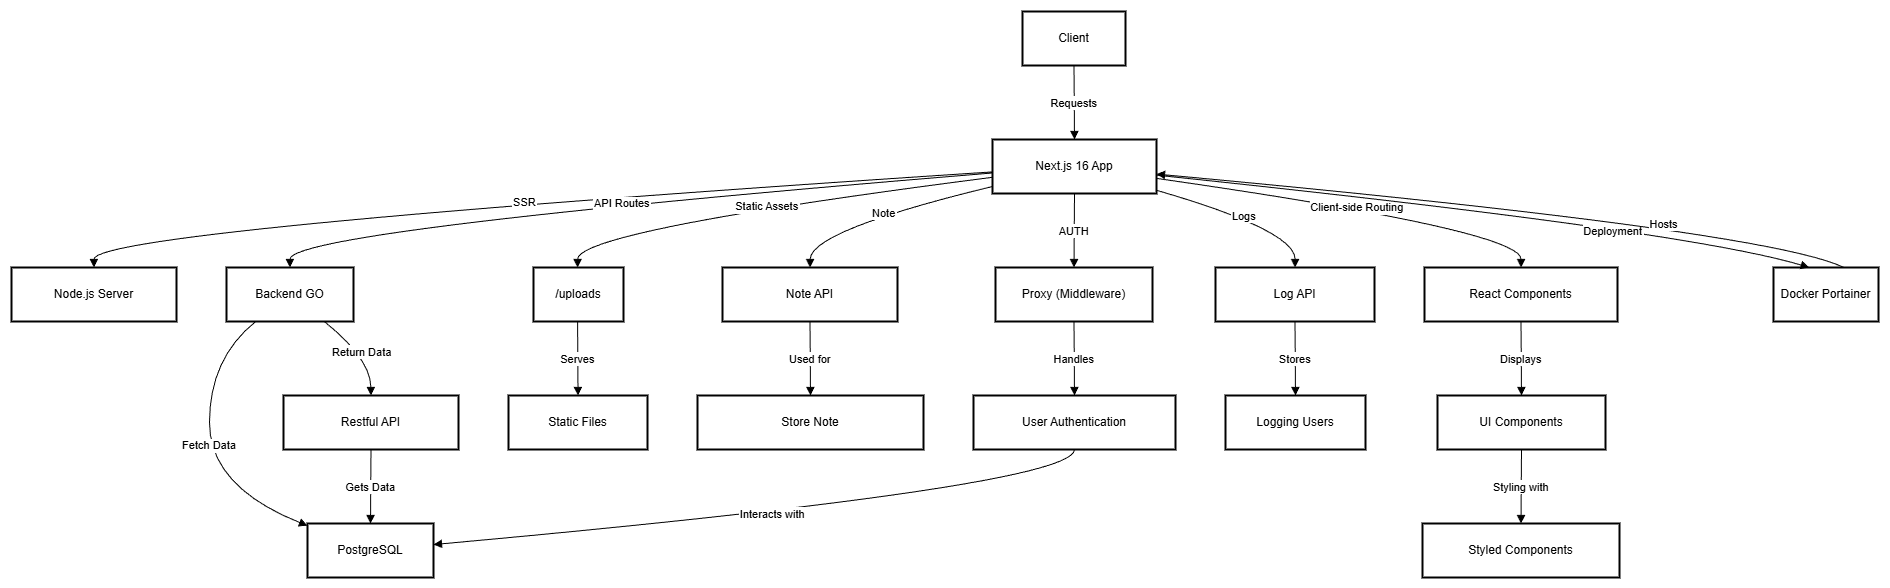

The diagram above was exported from draw.io. Its source (the exported page's mxGraphModel, read from the mxfile embedded in the PNG):
<mxGraphModel dx="2026" dy="1189" grid="1" gridSize="10" guides="1" tooltips="1" connect="1" arrows="1" fold="1" page="1" pageScale="1" pageWidth="850" pageHeight="1100" math="0" shadow="0">
  <root>
    <mxCell id="0" />
    <mxCell id="1" parent="0" />
    <mxCell id="2" value="Client" style="whiteSpace=wrap;strokeWidth=2;" parent="1" vertex="1">
      <mxGeometry x="1019" y="8" width="103" height="54" as="geometry" />
    </mxCell>
    <mxCell id="3" value="Next.js 16 App" style="whiteSpace=wrap;strokeWidth=2;" parent="1" vertex="1">
      <mxGeometry x="989" y="136" width="164" height="54" as="geometry" />
    </mxCell>
    <mxCell id="4" value="Node.js Server" style="whiteSpace=wrap;strokeWidth=2;" parent="1" vertex="1">
      <mxGeometry x="8" y="264" width="165" height="54" as="geometry" />
    </mxCell>
    <mxCell id="5" value="Backend GO" style="whiteSpace=wrap;strokeWidth=2;" parent="1" vertex="1">
      <mxGeometry x="223" y="264" width="127" height="54" as="geometry" />
    </mxCell>
    <mxCell id="6" value="PostgreSQL" style="whiteSpace=wrap;strokeWidth=2;" parent="1" vertex="1">
      <mxGeometry x="304" y="520" width="126" height="54" as="geometry" />
    </mxCell>
    <mxCell id="8" value="Restful API" style="whiteSpace=wrap;strokeWidth=2;" parent="1" vertex="1">
      <mxGeometry x="280" y="392" width="175" height="54" as="geometry" />
    </mxCell>
    <mxCell id="9" value="React Components" style="whiteSpace=wrap;strokeWidth=2;" parent="1" vertex="1">
      <mxGeometry x="1421" y="264" width="193" height="54" as="geometry" />
    </mxCell>
    <mxCell id="10" value="UI Components" style="whiteSpace=wrap;strokeWidth=2;" parent="1" vertex="1">
      <mxGeometry x="1434" y="392" width="168" height="54" as="geometry" />
    </mxCell>
    <mxCell id="11" value="Styled Components" style="whiteSpace=wrap;strokeWidth=2;" parent="1" vertex="1">
      <mxGeometry x="1419" y="520" width="197" height="54" as="geometry" />
    </mxCell>
    <mxCell id="12" value="/uploads" style="whiteSpace=wrap;strokeWidth=2;" parent="1" vertex="1">
      <mxGeometry x="530" y="264" width="90" height="54" as="geometry" />
    </mxCell>
    <mxCell id="13" value="Static Files" style="whiteSpace=wrap;strokeWidth=2;" parent="1" vertex="1">
      <mxGeometry x="505" y="392" width="139" height="54" as="geometry" />
    </mxCell>
    <mxCell id="14" value="Note API" style="whiteSpace=wrap;strokeWidth=2;" parent="1" vertex="1">
      <mxGeometry x="719" y="264" width="175" height="54" as="geometry" />
    </mxCell>
    <mxCell id="15" value="Store Note" style="whiteSpace=wrap;strokeWidth=2;" parent="1" vertex="1">
      <mxGeometry x="694" y="392" width="226" height="54" as="geometry" />
    </mxCell>
    <mxCell id="16" value="Proxy (Middleware)" style="whiteSpace=wrap;strokeWidth=2;" parent="1" vertex="1">
      <mxGeometry x="992" y="264" width="157" height="54" as="geometry" />
    </mxCell>
    <mxCell id="17" value="User Authentication" style="whiteSpace=wrap;strokeWidth=2;" parent="1" vertex="1">
      <mxGeometry x="970" y="392" width="202" height="54" as="geometry" />
    </mxCell>
    <mxCell id="18" value="Log API" style="whiteSpace=wrap;strokeWidth=2;" parent="1" vertex="1">
      <mxGeometry x="1212" y="264" width="159" height="54" as="geometry" />
    </mxCell>
    <mxCell id="19" value="Logging Users" style="whiteSpace=wrap;strokeWidth=2;" parent="1" vertex="1">
      <mxGeometry x="1222" y="392" width="140" height="54" as="geometry" />
    </mxCell>
    <mxCell id="20" value="Docker Portainer" style="whiteSpace=wrap;strokeWidth=2;" parent="1" vertex="1">
      <mxGeometry x="1770" y="264" width="105" height="54" as="geometry" />
    </mxCell>
    <mxCell id="21" value="Requests" style="curved=1;startArrow=none;endArrow=block;exitX=0.5;exitY=1;entryX=0.5;entryY=0;" parent="1" source="2" target="3" edge="1">
      <mxGeometry relative="1" as="geometry">
        <Array as="points" />
      </mxGeometry>
    </mxCell>
    <mxCell id="22" value="SSR" style="curved=1;startArrow=none;endArrow=block;exitX=0;exitY=0.6;entryX=0.5;entryY=0;" parent="1" source="3" target="4" edge="1">
      <mxGeometry relative="1" as="geometry">
        <Array as="points">
          <mxPoint x="90" y="227" />
        </Array>
      </mxGeometry>
    </mxCell>
    <mxCell id="23" value="API Routes" style="curved=1;startArrow=none;endArrow=block;exitX=0;exitY=0.62;entryX=0.5;entryY=0;" parent="1" source="3" target="5" edge="1">
      <mxGeometry relative="1" as="geometry">
        <Array as="points">
          <mxPoint x="286" y="227" />
        </Array>
      </mxGeometry>
    </mxCell>
    <mxCell id="24" value="Fetch Data" style="curved=1;startArrow=none;endArrow=block;exitX=0.23;exitY=1;entryX=0;entryY=0.04;" parent="1" source="5" target="6" edge="1">
      <mxGeometry relative="1" as="geometry">
        <Array as="points">
          <mxPoint x="206" y="355" />
          <mxPoint x="206" y="483" />
        </Array>
      </mxGeometry>
    </mxCell>
    <mxCell id="27" value="Return Data" style="curved=1;startArrow=none;endArrow=block;exitX=0.77;exitY=1;entryX=0.5;entryY=0;" parent="1" source="5" target="8" edge="1">
      <mxGeometry relative="1" as="geometry">
        <Array as="points">
          <mxPoint x="367" y="355" />
        </Array>
      </mxGeometry>
    </mxCell>
    <mxCell id="28" value="Gets Data" style="curved=1;startArrow=none;endArrow=block;exitX=0.5;exitY=1;entryX=0.5;entryY=0;" parent="1" source="8" target="6" edge="1">
      <mxGeometry relative="1" as="geometry">
        <Array as="points" />
      </mxGeometry>
    </mxCell>
    <mxCell id="29" value="Client-side Routing" style="curved=1;startArrow=none;endArrow=block;exitX=1;exitY=0.72;entryX=0.5;entryY=0;" parent="1" source="3" target="9" edge="1">
      <mxGeometry relative="1" as="geometry">
        <Array as="points">
          <mxPoint x="1518" y="227" />
        </Array>
      </mxGeometry>
    </mxCell>
    <mxCell id="30" value="Displays" style="curved=1;startArrow=none;endArrow=block;exitX=0.5;exitY=1;entryX=0.5;entryY=0;" parent="1" source="9" target="10" edge="1">
      <mxGeometry relative="1" as="geometry">
        <Array as="points" />
      </mxGeometry>
    </mxCell>
    <mxCell id="31" value="Styling with" style="curved=1;startArrow=none;endArrow=block;exitX=0.5;exitY=1;entryX=0.5;entryY=0;" parent="1" source="10" target="11" edge="1">
      <mxGeometry relative="1" as="geometry">
        <Array as="points" />
      </mxGeometry>
    </mxCell>
    <mxCell id="32" value="Static Assets" style="curved=1;startArrow=none;endArrow=block;exitX=0;exitY=0.7;entryX=0.49;entryY=0;" parent="1" source="3" target="12" edge="1">
      <mxGeometry relative="1" as="geometry">
        <Array as="points">
          <mxPoint x="574" y="227" />
        </Array>
      </mxGeometry>
    </mxCell>
    <mxCell id="33" value="Serves" style="curved=1;startArrow=none;endArrow=block;exitX=0.49;exitY=1;entryX=0.5;entryY=0;" parent="1" source="12" target="13" edge="1">
      <mxGeometry relative="1" as="geometry">
        <Array as="points" />
      </mxGeometry>
    </mxCell>
    <mxCell id="34" value="Note" style="curved=1;startArrow=none;endArrow=block;exitX=0;exitY=0.87;entryX=0.5;entryY=0;" parent="1" source="3" target="14" edge="1">
      <mxGeometry relative="1" as="geometry">
        <Array as="points">
          <mxPoint x="807" y="227" />
        </Array>
      </mxGeometry>
    </mxCell>
    <mxCell id="35" value="Used for" style="curved=1;startArrow=none;endArrow=block;exitX=0.5;exitY=1;entryX=0.5;entryY=0;" parent="1" source="14" target="15" edge="1">
      <mxGeometry relative="1" as="geometry">
        <Array as="points" />
      </mxGeometry>
    </mxCell>
    <mxCell id="36" value="AUTH" style="curved=1;startArrow=none;endArrow=block;exitX=0.5;exitY=1;entryX=0.5;entryY=0;" parent="1" source="3" target="16" edge="1">
      <mxGeometry relative="1" as="geometry">
        <Array as="points" />
      </mxGeometry>
    </mxCell>
    <mxCell id="37" value="Handles" style="curved=1;startArrow=none;endArrow=block;exitX=0.5;exitY=1;entryX=0.5;entryY=0;" parent="1" source="16" target="17" edge="1">
      <mxGeometry relative="1" as="geometry">
        <Array as="points" />
      </mxGeometry>
    </mxCell>
    <mxCell id="38" value="Interacts with" style="curved=1;startArrow=none;endArrow=block;exitX=0.5;exitY=1;entryX=1;entryY=0.39;" parent="1" source="17" target="6" edge="1">
      <mxGeometry relative="1" as="geometry">
        <Array as="points">
          <mxPoint x="1071" y="483" />
        </Array>
      </mxGeometry>
    </mxCell>
    <mxCell id="39" value="Logs" style="curved=1;startArrow=none;endArrow=block;exitX=1;exitY=0.94;entryX=0.5;entryY=0;" parent="1" source="3" target="18" edge="1">
      <mxGeometry relative="1" as="geometry">
        <Array as="points">
          <mxPoint x="1292" y="227" />
        </Array>
      </mxGeometry>
    </mxCell>
    <mxCell id="40" value="Stores" style="curved=1;startArrow=none;endArrow=block;exitX=0.5;exitY=1;entryX=0.5;entryY=0;" parent="1" source="18" target="19" edge="1">
      <mxGeometry relative="1" as="geometry">
        <Array as="points" />
      </mxGeometry>
    </mxCell>
    <mxCell id="41" value="Deployment" style="curved=1;startArrow=none;endArrow=block;exitX=1;exitY=0.66;entryX=0.34;entryY=0;" parent="1" source="3" target="20" edge="1">
      <mxGeometry x="0.3926" y="-8" relative="1" as="geometry">
        <Array as="points">
          <mxPoint x="1683" y="227" />
        </Array>
        <mxPoint as="offset" />
      </mxGeometry>
    </mxCell>
    <mxCell id="42" value="Hosts" style="curved=1;startArrow=none;endArrow=block;exitX=0.67;exitY=0;entryX=1;entryY=0.64;" parent="1" source="20" target="3" edge="1">
      <mxGeometry x="-0.4585" y="3" relative="1" as="geometry">
        <Array as="points">
          <mxPoint x="1765" y="227" />
        </Array>
        <mxPoint as="offset" />
      </mxGeometry>
    </mxCell>
  </root>
</mxGraphModel>